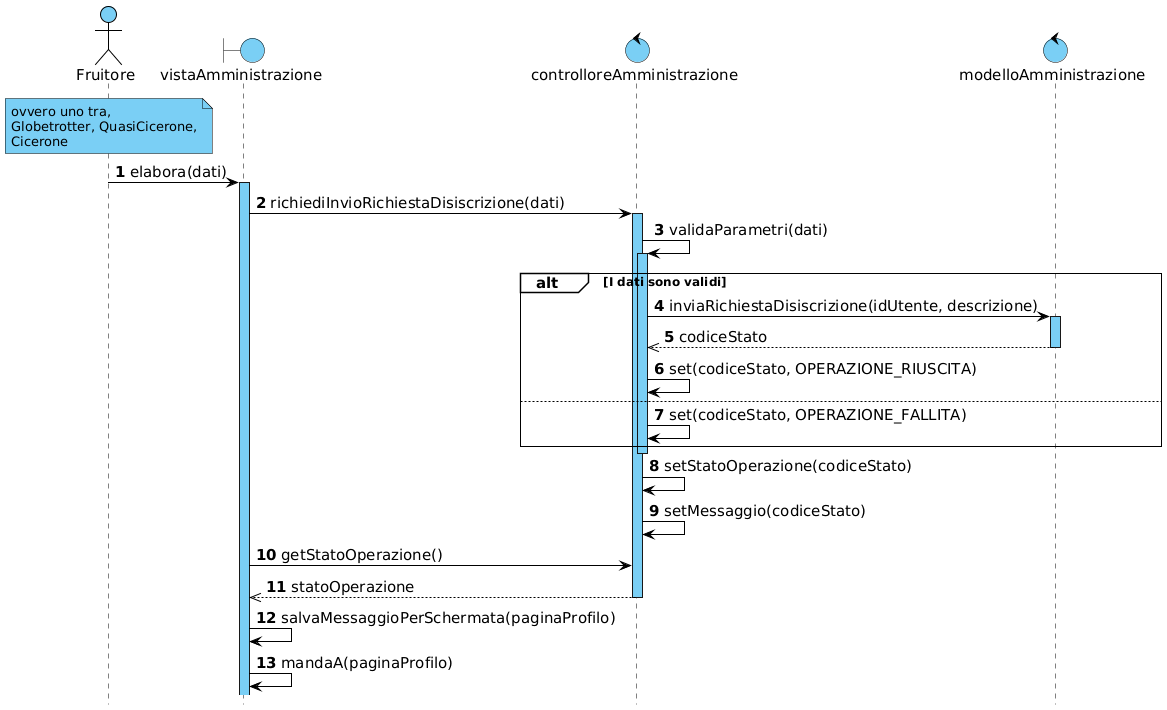

The diagram above was rendered by PlantUML. Its source (embedded in the PNG):
@startuml

!include skin.h

actor Fruitore
boundary vistaAmministrazione
control controlloreAmministrazione
control modelloAmministrazione

note over Fruitore : ovvero uno tra,\nGlobetrotter, QuasiCicerone,\nCicerone

Fruitore -> vistaAmministrazione : elabora(dati)
activate vistaAmministrazione
vistaAmministrazione -> controlloreAmministrazione : richiediInvioRichiestaDisiscrizione(dati)
activate controlloreAmministrazione
controlloreAmministrazione -> controlloreAmministrazione : validaParametri(dati)
activate controlloreAmministrazione

alt I dati sono validi
    controlloreAmministrazione -> modelloAmministrazione : inviaRichiestaDisiscrizione(idUtente, descrizione)
    activate modelloAmministrazione
    controlloreAmministrazione <<-- modelloAmministrazione : codiceStato
    deactivate modelloAmministrazione
    controlloreAmministrazione -> controlloreAmministrazione : set(codiceStato, OPERAZIONE_RIUSCITA)
else
    controlloreAmministrazione -> controlloreAmministrazione : set(codiceStato, OPERAZIONE_FALLITA)
end
deactivate controlloreAmministrazione

controlloreAmministrazione -> controlloreAmministrazione : setStatoOperazione(codiceStato)
controlloreAmministrazione -> controlloreAmministrazione : setMessaggio(codiceStato)

vistaAmministrazione -> controlloreAmministrazione : getStatoOperazione()
vistaAmministrazione <<-- controlloreAmministrazione : statoOperazione
deactivate controlloreAmministrazione

vistaAmministrazione -> vistaAmministrazione : salvaMessaggioPerSchermata(paginaProfilo)
vistaAmministrazione -> vistaAmministrazione : mandaA(paginaProfilo)

@enduml